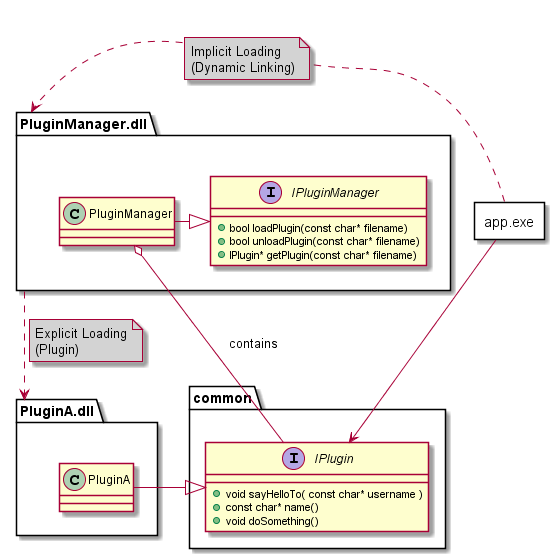

The diagram above was rendered by PlantUML. Its source (embedded in the PNG):
@startuml Plugin Manager Class Diagram

namespace common{
    interface IPlugin{
        + void sayHelloTo( const char* username )
        + const char* name()
        + void doSomething()
    }
}

namespace PluginManager.dll{
    interface IPluginManager{
        + bool loadPlugin(const char* filename)
        + bool unloadPlugin(const char* filename)
        + IPlugin* getPlugin(const char* filename)
    }
    class PluginManager

    ' Inheritance.
    PluginManager -|> IPluginManager
}

namespace PluginA.dll{
    class PluginA
}

package app.exe <<Rectangle>> {
}

' Aggregation.
PluginManager.dll.PluginManager o-- common.IPlugin : contains

' Inheritance.
PluginA.dll.PluginA -|> common.IPlugin

' Dependency.
app.exe -> common.IPlugin

' Component dependency.
PluginManager.dll ..> PluginA.dll
note on link #lightgray: Explicit Loading\n(Plugin)
app.exe .> PluginManager.dll
note on link #lightgray: Implicit Loading\n(Dynamic Linking)

@enduml